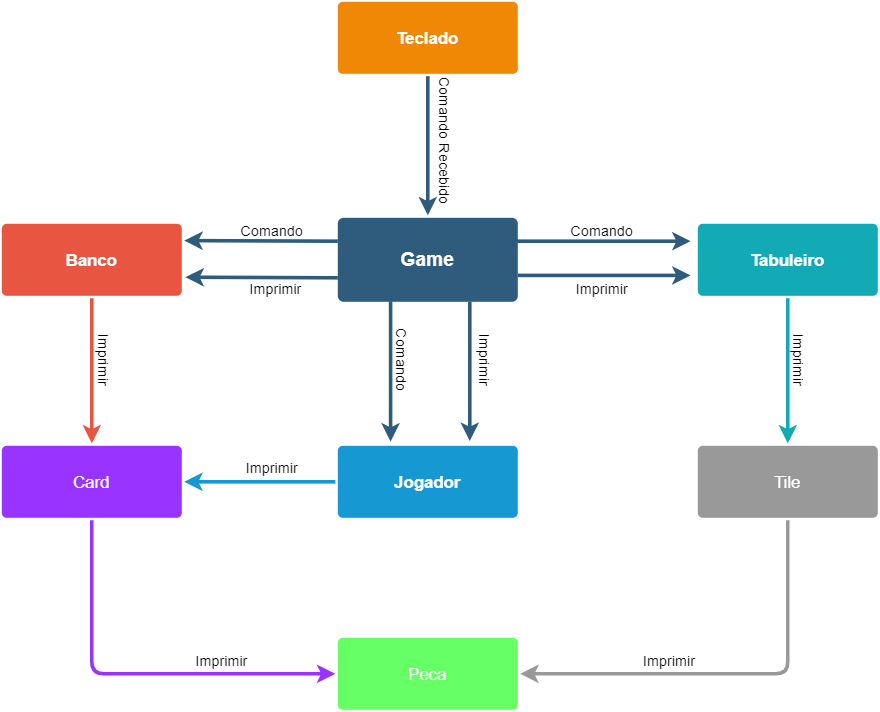

The diagram above was exported from draw.io. Its source (the exported page's mxGraphModel, read from the mxfile embedded in the PNG):
<mxGraphModel dx="1248" dy="677" grid="0" gridSize="11" guides="1" tooltips="1" connect="1" arrows="1" fold="1" page="1" pageScale="1" pageWidth="1169" pageHeight="827" background="#ffffff" math="0" shadow="0">
  <root>
    <mxCell id="0" />
    <mxCell id="1" parent="0" />
    <mxCell id="1745" value="" style="edgeStyle=none;rounded=0;jumpStyle=none;html=1;shadow=0;labelBackgroundColor=none;startArrow=none;startFill=0;endArrow=classic;endFill=1;jettySize=auto;orthogonalLoop=1;strokeColor=#2F5B7C;strokeWidth=3;fontFamily=Helvetica;fontSize=16;fontColor=#23445D;spacing=5;exitX=0.5;exitY=1;exitDx=0;exitDy=0;entryX=0.5;entryY=0;entryDx=0;entryDy=0;" parent="1" source="1764" target="1749" edge="1">
      <mxGeometry relative="1" as="geometry">
        <mxPoint x="633" y="183.5" as="targetPoint" />
      </mxGeometry>
    </mxCell>
    <mxCell id="1746" value="" style="edgeStyle=none;rounded=0;jumpStyle=none;html=1;shadow=0;labelBackgroundColor=none;startArrow=none;startFill=0;endArrow=classic;endFill=1;jettySize=auto;orthogonalLoop=1;strokeColor=#2F5B7C;strokeWidth=3;fontFamily=Helvetica;fontSize=16;fontColor=#23445D;spacing=5;" parent="1" edge="1">
      <mxGeometry relative="1" as="geometry">
        <mxPoint x="647" y="253.5" as="sourcePoint" />
        <mxPoint x="792" y="253.5" as="targetPoint" />
      </mxGeometry>
    </mxCell>
    <mxCell id="1747" value="" style="edgeStyle=none;rounded=0;jumpStyle=none;html=1;shadow=0;labelBackgroundColor=none;startArrow=none;startFill=0;endArrow=classic;endFill=1;jettySize=auto;orthogonalLoop=1;strokeColor=#2F5B7C;strokeWidth=3;fontFamily=Helvetica;fontSize=16;fontColor=#23445D;spacing=5;" parent="1" edge="1">
      <mxGeometry relative="1" as="geometry">
        <mxPoint x="542" y="303.5" as="sourcePoint" />
        <mxPoint x="542" y="420.5" as="targetPoint" />
      </mxGeometry>
    </mxCell>
    <mxCell id="1748" value="" style="edgeStyle=none;rounded=0;jumpStyle=none;html=1;shadow=0;labelBackgroundColor=none;startArrow=none;startFill=0;endArrow=classic;endFill=1;jettySize=auto;orthogonalLoop=1;strokeColor=#2F5B7C;strokeWidth=3;fontFamily=Helvetica;fontSize=16;fontColor=#23445D;spacing=5;entryX=1;entryY=0.25;entryDx=0;entryDy=0;" parent="1" target="1753" edge="1">
      <mxGeometry relative="1" as="geometry">
        <mxPoint x="498" y="253.5" as="sourcePoint" />
      </mxGeometry>
    </mxCell>
    <mxCell id="1749" value="Game" style="rounded=1;whiteSpace=wrap;html=1;shadow=0;labelBackgroundColor=none;strokeColor=none;strokeWidth=3;fillColor=#2F5B7C;fontFamily=Helvetica;fontSize=16;fontColor=#FFFFFF;align=center;fontStyle=1;spacing=5;arcSize=7;perimeterSpacing=2;" parent="1" vertex="1">
      <mxGeometry x="498" y="234" width="150" height="70" as="geometry" />
    </mxCell>
    <mxCell id="1752" value="" style="edgeStyle=none;rounded=1;jumpStyle=none;html=1;shadow=0;labelBackgroundColor=none;startArrow=none;startFill=0;jettySize=auto;orthogonalLoop=1;strokeColor=#E85642;strokeWidth=3;fontFamily=Helvetica;fontSize=14;fontColor=#FFFFFF;spacing=5;fontStyle=1;fillColor=#b0e3e6;" parent="1" source="1753" target="1754" edge="1">
      <mxGeometry relative="1" as="geometry" />
    </mxCell>
    <mxCell id="1753" value="Banco" style="rounded=1;whiteSpace=wrap;html=1;shadow=0;labelBackgroundColor=none;strokeColor=none;strokeWidth=3;fillColor=#e85642;fontFamily=Helvetica;fontSize=14;fontColor=#FFFFFF;align=center;spacing=5;fontStyle=1;arcSize=7;perimeterSpacing=2;" parent="1" vertex="1">
      <mxGeometry x="218" y="239" width="150" height="60" as="geometry" />
    </mxCell>
    <mxCell id="1754" value="Card" style="rounded=1;whiteSpace=wrap;html=1;shadow=0;labelBackgroundColor=none;strokeColor=none;strokeWidth=3;fontFamily=Helvetica;fontSize=14;fontColor=#FFFFFF;align=center;spacing=5;fontStyle=0;arcSize=7;perimeterSpacing=2;fillColor=#9933FF;" parent="1" vertex="1">
      <mxGeometry x="218" y="424" width="150" height="60" as="geometry" />
    </mxCell>
    <mxCell id="1757" value="" style="edgeStyle=none;rounded=0;jumpStyle=none;html=1;shadow=0;labelBackgroundColor=none;startArrow=none;startFill=0;endArrow=classic;endFill=1;jettySize=auto;orthogonalLoop=1;strokeColor=#1699D3;strokeWidth=3;fontFamily=Helvetica;fontSize=14;fontColor=#FFFFFF;spacing=5;" parent="1" source="1760" target="1754" edge="1">
      <mxGeometry relative="1" as="geometry">
        <mxPoint x="450" y="503.20000000000005" as="targetPoint" />
      </mxGeometry>
    </mxCell>
    <mxCell id="1760" value="Jogador" style="rounded=1;whiteSpace=wrap;html=1;shadow=0;labelBackgroundColor=none;strokeColor=none;strokeWidth=3;fillColor=#1699d3;fontFamily=Helvetica;fontSize=14;fontColor=#FFFFFF;align=center;spacing=5;fontStyle=1;arcSize=7;perimeterSpacing=2;" parent="1" vertex="1">
      <mxGeometry x="498" y="424" width="150" height="60" as="geometry" />
    </mxCell>
    <mxCell id="1761" value="Tile" style="rounded=1;whiteSpace=wrap;html=1;shadow=0;labelBackgroundColor=none;strokeColor=none;strokeWidth=3;fontFamily=Helvetica;fontSize=14;fontColor=#FFFFFF;align=center;spacing=5;arcSize=7;perimeterSpacing=2;fillColor=#999999;" parent="1" vertex="1">
      <mxGeometry x="798" y="424" width="150" height="60" as="geometry" />
    </mxCell>
    <mxCell id="1762" value="Peca" style="rounded=1;whiteSpace=wrap;html=1;shadow=0;labelBackgroundColor=none;strokeColor=none;strokeWidth=3;fontFamily=Helvetica;fontSize=14;fontColor=#FFFFFF;align=center;spacing=5;arcSize=7;perimeterSpacing=2;fillColor=#66FF66;" parent="1" vertex="1">
      <mxGeometry x="498" y="584" width="150" height="60" as="geometry" />
    </mxCell>
    <mxCell id="1764" value="Teclado" style="rounded=1;whiteSpace=wrap;html=1;shadow=0;labelBackgroundColor=none;strokeColor=none;strokeWidth=3;fillColor=#F08705;fontFamily=Helvetica;fontSize=14;fontColor=#FFFFFF;align=center;spacing=5;fontStyle=1;arcSize=7;perimeterSpacing=2;" parent="1" vertex="1">
      <mxGeometry x="498" y="54" width="150" height="60" as="geometry" />
    </mxCell>
    <mxCell id="1771" value="Tabuleiro" style="rounded=1;whiteSpace=wrap;html=1;shadow=0;labelBackgroundColor=none;strokeColor=none;strokeWidth=3;fillColor=#12aab5;fontFamily=Helvetica;fontSize=14;fontColor=#FFFFFF;align=center;spacing=5;fontStyle=1;arcSize=7;perimeterSpacing=2;" parent="1" vertex="1">
      <mxGeometry x="798" y="238.9999999999999" width="150" height="60" as="geometry" />
    </mxCell>
    <mxCell id="1775" value="" style="edgeStyle=none;rounded=1;jumpStyle=none;html=1;shadow=0;labelBackgroundColor=none;startArrow=none;startFill=0;jettySize=auto;orthogonalLoop=1;strokeColor=#12AAB5;strokeWidth=3;fontFamily=Helvetica;fontSize=14;fontColor=#FFFFFF;spacing=5;fontStyle=1;fillColor=#b0e3e6;entryX=0.5;entryY=0;entryDx=0;entryDy=0;" parent="1" source="1771" target="1761" edge="1">
      <mxGeometry relative="1" as="geometry" />
    </mxCell>
    <mxCell id="nfVrwugRvyrVVaZuTPbm-1781" value="" style="edgeStyle=none;rounded=0;jumpStyle=none;html=1;shadow=0;labelBackgroundColor=none;startArrow=none;startFill=0;endArrow=classic;endFill=1;jettySize=auto;orthogonalLoop=1;strokeColor=#2F5B7C;strokeWidth=3;fontFamily=Helvetica;fontSize=16;fontColor=#23445D;spacing=5;entryX=1;entryY=0.25;entryDx=0;entryDy=0;" edge="1" parent="1">
      <mxGeometry relative="1" as="geometry">
        <mxPoint x="498" y="283.9999999999999" as="sourcePoint" />
        <mxPoint x="371" y="283.5" as="targetPoint" />
      </mxGeometry>
    </mxCell>
    <mxCell id="nfVrwugRvyrVVaZuTPbm-1784" value="Comando" style="text;html=1;align=center;verticalAlign=middle;resizable=0;points=[];autosize=1;" vertex="1" parent="1">
      <mxGeometry x="410" y="234" width="66" height="22" as="geometry" />
    </mxCell>
    <mxCell id="nfVrwugRvyrVVaZuTPbm-1786" value="Imprimir" style="text;html=1;align=center;verticalAlign=middle;resizable=0;points=[];autosize=1;" vertex="1" parent="1">
      <mxGeometry x="413" y="282" width="66" height="22" as="geometry" />
    </mxCell>
    <mxCell id="nfVrwugRvyrVVaZuTPbm-1787" value="" style="edgeStyle=none;rounded=0;jumpStyle=none;html=1;shadow=0;labelBackgroundColor=none;startArrow=none;startFill=0;endArrow=classic;endFill=1;jettySize=auto;orthogonalLoop=1;strokeColor=#2F5B7C;strokeWidth=3;fontFamily=Helvetica;fontSize=16;fontColor=#23445D;spacing=5;" edge="1" parent="1">
      <mxGeometry relative="1" as="geometry">
        <mxPoint x="608" y="304" as="sourcePoint" />
        <mxPoint x="608" y="420" as="targetPoint" />
      </mxGeometry>
    </mxCell>
    <mxCell id="nfVrwugRvyrVVaZuTPbm-1788" value="Imprimir" style="text;html=1;align=center;verticalAlign=middle;resizable=0;points=[];autosize=1;rotation=90;" vertex="1" parent="1">
      <mxGeometry x="588" y="341" width="66" height="22" as="geometry" />
    </mxCell>
    <mxCell id="nfVrwugRvyrVVaZuTPbm-1789" value="Comando" style="text;html=1;align=center;verticalAlign=middle;resizable=0;points=[];autosize=1;rotation=90;" vertex="1" parent="1">
      <mxGeometry x="519" y="341" width="66" height="22" as="geometry" />
    </mxCell>
    <mxCell id="nfVrwugRvyrVVaZuTPbm-1790" value="Comando Recebido" style="text;html=1;align=center;verticalAlign=middle;resizable=0;points=[];autosize=1;rotation=90;" vertex="1" parent="1">
      <mxGeometry x="527" y="158" width="121" height="22" as="geometry" />
    </mxCell>
    <mxCell id="nfVrwugRvyrVVaZuTPbm-1791" value="" style="edgeStyle=none;rounded=0;jumpStyle=none;html=1;shadow=0;labelBackgroundColor=none;startArrow=none;startFill=0;endArrow=classic;endFill=1;jettySize=auto;orthogonalLoop=1;strokeColor=#2F5B7C;strokeWidth=3;fontFamily=Helvetica;fontSize=16;fontColor=#23445D;spacing=5;" edge="1" parent="1">
      <mxGeometry relative="1" as="geometry">
        <mxPoint x="648" y="282" as="sourcePoint" />
        <mxPoint x="792" y="282" as="targetPoint" />
      </mxGeometry>
    </mxCell>
    <mxCell id="nfVrwugRvyrVVaZuTPbm-1792" value="Comando" style="text;html=1;align=center;verticalAlign=middle;resizable=0;points=[];autosize=1;" vertex="1" parent="1">
      <mxGeometry x="685" y="234" width="66" height="22" as="geometry" />
    </mxCell>
    <mxCell id="nfVrwugRvyrVVaZuTPbm-1793" value="Imprimir" style="text;html=1;align=center;verticalAlign=middle;resizable=0;points=[];autosize=1;" vertex="1" parent="1">
      <mxGeometry x="685" y="282" width="66" height="22" as="geometry" />
    </mxCell>
    <mxCell id="nfVrwugRvyrVVaZuTPbm-1795" value="Imprimir" style="text;html=1;align=center;verticalAlign=middle;resizable=0;points=[];autosize=1;rotation=90;" vertex="1" parent="1">
      <mxGeometry x="271" y="341" width="66" height="22" as="geometry" />
    </mxCell>
    <mxCell id="nfVrwugRvyrVVaZuTPbm-1798" value="Imprimir" style="text;html=1;align=center;verticalAlign=middle;resizable=0;points=[];autosize=1;" vertex="1" parent="1">
      <mxGeometry x="410" y="431" width="66" height="22" as="geometry" />
    </mxCell>
    <mxCell id="nfVrwugRvyrVVaZuTPbm-1803" value="" style="edgeStyle=orthogonalEdgeStyle;rounded=1;jumpStyle=none;html=1;shadow=0;labelBackgroundColor=none;startArrow=none;startFill=0;jettySize=auto;orthogonalLoop=1;strokeWidth=3;fontFamily=Helvetica;fontSize=14;fontColor=#FFFFFF;spacing=5;fontStyle=1;fillColor=#b0e3e6;entryX=0;entryY=0.5;entryDx=0;entryDy=0;strokeColor=#9933FF;" edge="1" parent="1" source="1754" target="1762">
      <mxGeometry relative="1" as="geometry">
        <mxPoint x="292.5" y="499" as="sourcePoint" />
        <mxPoint x="292.5" y="620" as="targetPoint" />
        <Array as="points">
          <mxPoint x="293" y="614" />
        </Array>
      </mxGeometry>
    </mxCell>
    <mxCell id="nfVrwugRvyrVVaZuTPbm-1808" value="" style="edgeStyle=orthogonalEdgeStyle;rounded=1;jumpStyle=none;html=1;shadow=0;labelBackgroundColor=none;startArrow=none;startFill=0;jettySize=auto;orthogonalLoop=1;strokeWidth=3;fontFamily=Helvetica;fontSize=14;fontColor=#FFFFFF;spacing=5;fontStyle=1;fillColor=#b0e3e6;strokeColor=#999999;exitX=0.5;exitY=1;exitDx=0;exitDy=0;entryX=1;entryY=0.5;entryDx=0;entryDy=0;" edge="1" parent="1" source="1761" target="1762">
      <mxGeometry relative="1" as="geometry">
        <mxPoint x="891" y="503" as="sourcePoint" />
        <mxPoint x="891" y="624" as="targetPoint" />
        <Array as="points">
          <mxPoint x="873" y="614" />
        </Array>
      </mxGeometry>
    </mxCell>
    <mxCell id="nfVrwugRvyrVVaZuTPbm-1810" value="Imprimir" style="text;html=1;align=center;verticalAlign=middle;resizable=0;points=[];autosize=1;rotation=90;" vertex="1" parent="1">
      <mxGeometry x="850" y="341" width="66" height="22" as="geometry" />
    </mxCell>
    <mxCell id="nfVrwugRvyrVVaZuTPbm-1811" value="Imprimir" style="text;html=1;align=center;verticalAlign=middle;resizable=0;points=[];autosize=1;rotation=0;" vertex="1" parent="1">
      <mxGeometry x="741" y="592" width="66" height="22" as="geometry" />
    </mxCell>
    <mxCell id="nfVrwugRvyrVVaZuTPbm-1812" value="Imprimir" style="text;html=1;align=center;verticalAlign=middle;resizable=0;points=[];autosize=1;rotation=0;" vertex="1" parent="1">
      <mxGeometry x="368" y="592" width="66" height="22" as="geometry" />
    </mxCell>
  </root>
</mxGraphModel>